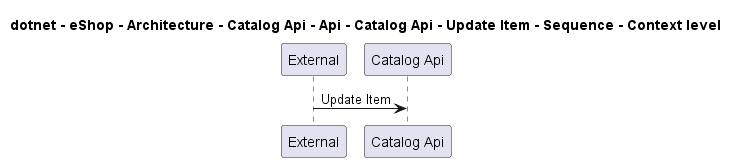

The diagram above was rendered by PlantUML. Its source (embedded in the PNG):
@startuml

title dotnet - eShop - Architecture - Catalog Api - Api - Catalog Api - Update Item - Sequence - Context level

participant "External" as C4InterFlow.SoftwareSystems.ExternalSystem
participant "Catalog Api" as dotnet.eShop.Architecture.SoftwareSystems.CatalogApi

C4InterFlow.SoftwareSystems.ExternalSystem -> dotnet.eShop.Architecture.SoftwareSystems.CatalogApi : Update Item


@enduml